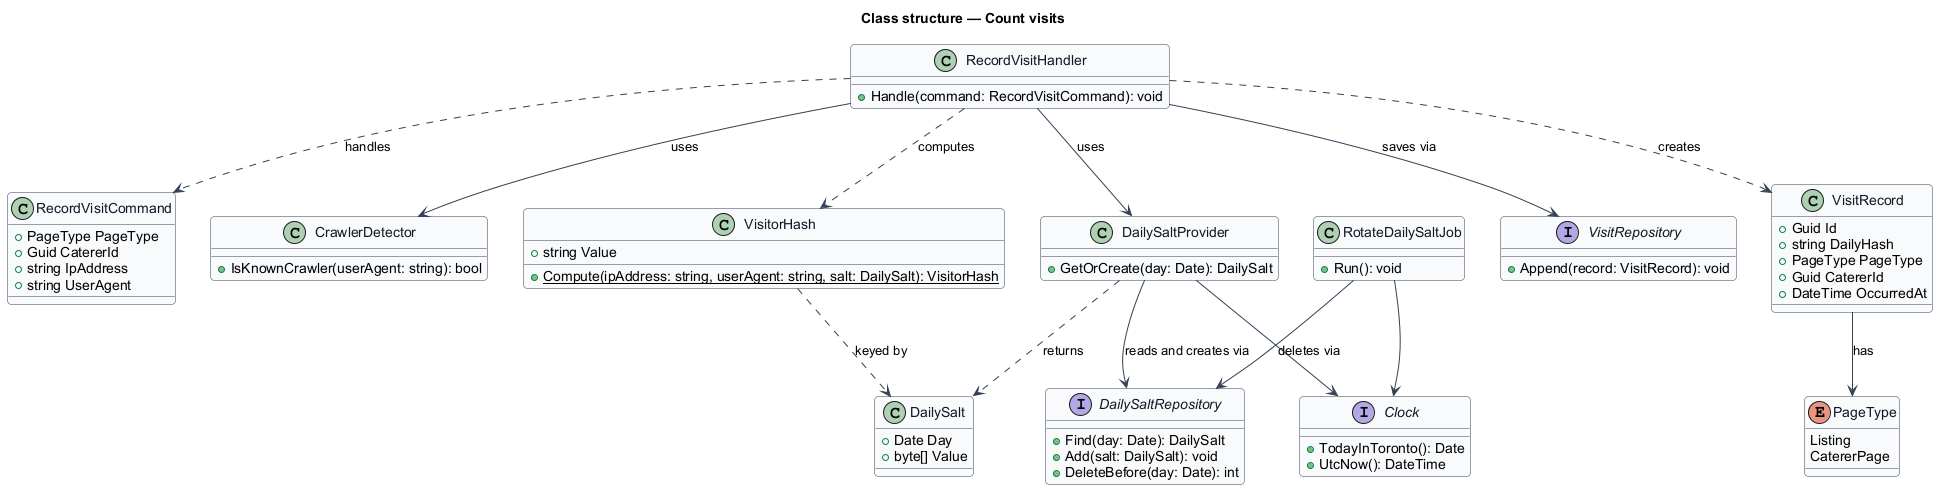

The diagram above was rendered by PlantUML. Its source (embedded in the PNG):
@startuml
skinparam backgroundColor #FFFFFF
skinparam shadowing false
skinparam roundcorner 8
skinparam defaultFontName Arial
skinparam ArrowColor #344054
skinparam class {
  BorderColor #344054
  FontColor #101828
  BackgroundColor #F9FAFB
}
title Class structure — Count visits

enum PageType {
  Listing
  CatererPage
}

class RecordVisitCommand {
  +PageType PageType
  +Guid CatererId
  +string IpAddress
  +string UserAgent
}

class RecordVisitHandler {
  +Handle(command: RecordVisitCommand): void
}

class CrawlerDetector {
  +IsKnownCrawler(userAgent: string): bool
}

class DailySaltProvider {
  +GetOrCreate(day: Date): DailySalt
}

class DailySalt {
  +Date Day
  +byte[] Value
}

class VisitorHash {
  +string Value
  +{static} Compute(ipAddress: string, userAgent: string, salt: DailySalt): VisitorHash
}

class VisitRecord {
  +Guid Id
  +string DailyHash
  +PageType PageType
  +Guid CatererId
  +DateTime OccurredAt
}

interface VisitRepository {
  +Append(record: VisitRecord): void
}

interface DailySaltRepository {
  +Find(day: Date): DailySalt
  +Add(salt: DailySalt): void
  +DeleteBefore(day: Date): int
}

interface Clock {
  +TodayInToronto(): Date
  +UtcNow(): DateTime
}

class RotateDailySaltJob {
  +Run(): void
}

RecordVisitHandler ..> RecordVisitCommand : handles
RecordVisitHandler --> CrawlerDetector : uses
RecordVisitHandler --> DailySaltProvider : uses
RecordVisitHandler ..> VisitorHash : computes
RecordVisitHandler ..> VisitRecord : creates
RecordVisitHandler --> VisitRepository : saves via
DailySaltProvider --> DailySaltRepository : reads and creates via
DailySaltProvider --> Clock
DailySaltProvider ..> DailySalt : returns
VisitorHash ..> DailySalt : keyed by
VisitRecord --> PageType : has
RotateDailySaltJob --> DailySaltRepository : deletes via
RotateDailySaltJob --> Clock
@enduml